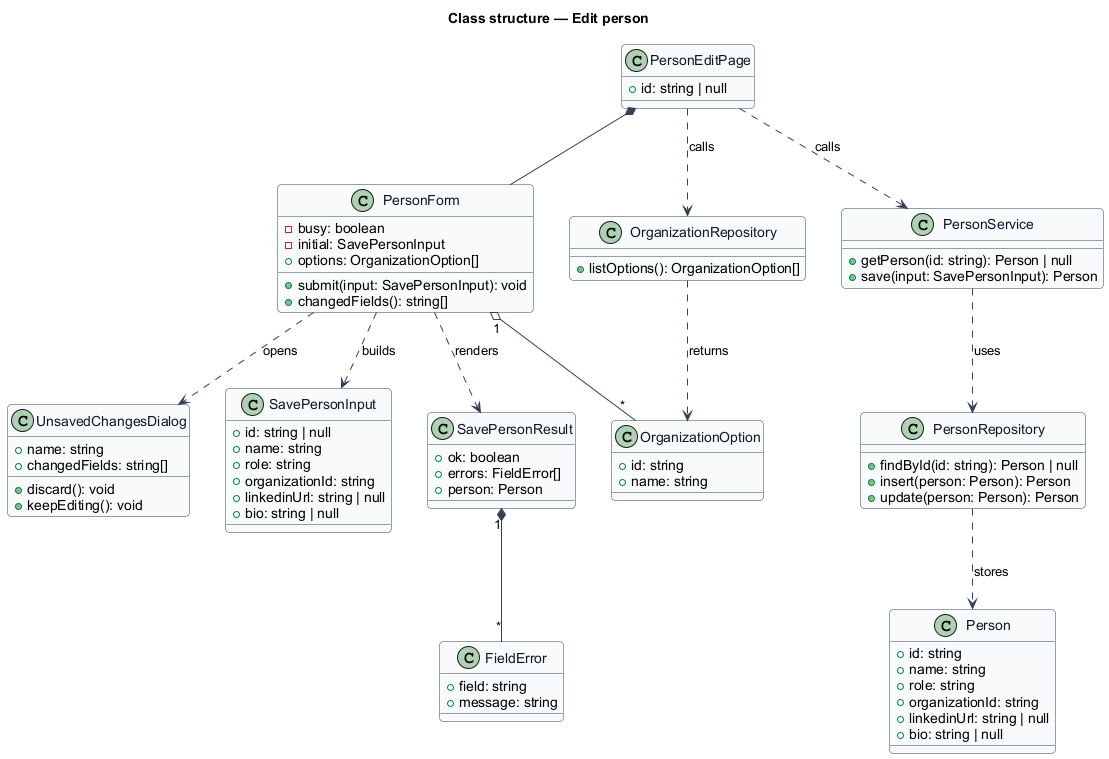

The diagram above was rendered by PlantUML. Its source (embedded in the PNG):
@startuml
skinparam backgroundColor #FFFFFF
skinparam shadowing false
skinparam roundcorner 8
skinparam defaultFontName Arial
skinparam ArrowColor #344054
skinparam class {
  BorderColor #344054
  FontColor #101828
  BackgroundColor #F9FAFB
}
title Class structure — Edit person

class PersonEditPage {
  +id: string | null
}
class PersonForm {
  -busy: boolean
  -initial: SavePersonInput
  +options: OrganizationOption[]
  +submit(input: SavePersonInput): void
  +changedFields(): string[]
}
class UnsavedChangesDialog {
  +name: string
  +changedFields: string[]
  +discard(): void
  +keepEditing(): void
}
class SavePersonInput {
  +id: string | null
  +name: string
  +role: string
  +organizationId: string
  +linkedinUrl: string | null
  +bio: string | null
}
class SavePersonResult {
  +ok: boolean
  +errors: FieldError[]
  +person: Person
}
class FieldError {
  +field: string
  +message: string
}
class PersonService {
  +getPerson(id: string): Person | null
  +save(input: SavePersonInput): Person
}
class PersonRepository {
  +findById(id: string): Person | null
  +insert(person: Person): Person
  +update(person: Person): Person
}
class OrganizationRepository {
  +listOptions(): OrganizationOption[]
}
class OrganizationOption {
  +id: string
  +name: string
}
class Person {
  +id: string
  +name: string
  +role: string
  +organizationId: string
  +linkedinUrl: string | null
  +bio: string | null
}

PersonEditPage ..> PersonService : calls
PersonEditPage ..> OrganizationRepository : calls
PersonEditPage *-- PersonForm
PersonForm ..> SavePersonInput : builds
PersonForm ..> SavePersonResult : renders
PersonForm ..> UnsavedChangesDialog : opens
PersonForm "1" o-- "*" OrganizationOption
SavePersonResult "1" *-- "*" FieldError
PersonService ..> PersonRepository : uses
PersonRepository ..> Person : stores
OrganizationRepository ..> OrganizationOption : returns
@enduml